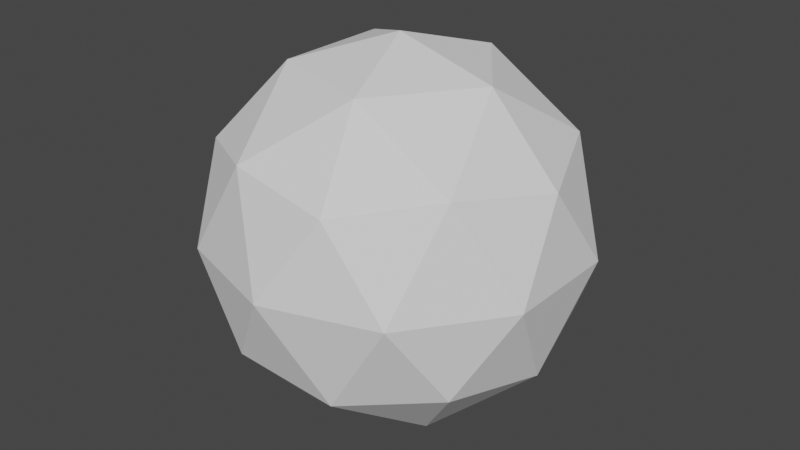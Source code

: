 # Source: Rock.blend  (saved by Blender 2.82.7; exported with 4.5.12 LTS)
import bpy
from mathutils import Matrix  # noqa: F401  (used for matrix-valued properties, if any)

bpy.ops.wm.read_factory_settings(use_empty=True)
scene = bpy.context.scene
scene.name = 'Scene'

# ---- collections
col_collection = bpy.data.collections.new('Collection'); scene.collection.children.link(col_collection)

# ---- world
world_world = bpy.data.worlds.new('World'); scene.world = world_world
world_world.use_nodes = True; world_world.node_tree.nodes.clear()
_N = world_world.node_tree.nodes; _L = world_world.node_tree.links
n0 = _N.new('ShaderNodeOutputWorld'); n0.name = 'World Output'; n0.location = (300, 300)
n1 = _N.new('ShaderNodeBackground'); n1.name = 'Background'; n1.location = (10, 300)
n1.inputs[0].default_value = (0.05088, 0.05088, 0.05088, 1.0)
_L.new(n1.outputs[0], n0.inputs[0])
n0.is_active_output = True
world_world.color = (0.05088, 0.05088, 0.05088)
world_world.use_sun_shadow = False
world_world.sun_shadow_jitter_overblur = 0.0

# ---- meshes
me_icosphere = bpy.data.meshes.new('Icosphere')
me_icosphere.from_pydata([(0.0, 0.0, -1.0), (0.7236, -0.5257, -0.4472), (-0.2764, -0.8506, -0.4472), (-0.8944, 0.0, -0.4472), (-0.2764, 0.8506, -0.4472), (0.7236, 0.5257, -0.4472), (0.2764, -0.8506, 0.4472), (-0.7236, -0.5257, 0.4472), (-0.7236, 0.5257, 0.4472), (0.2764, 0.8506, 0.4472), (0.8944, 0.0, 0.4472), (0.0, 0.0, 1.0), (-0.1625, -0.5, -0.8507), (0.4253, -0.309, -0.8507), (0.2629, -0.809, -0.5257), (0.8506, 0.0, -0.5257), (0.4253, 0.309, -0.8507), (-0.5257, 0.0, -0.8507), (-0.6882, -0.5, -0.5257), (-0.1625, 0.5, -0.8507), (-0.6882, 0.5, -0.5257), (0.2629, 0.809, -0.5257), (0.9511, -0.309, 0.0), (0.9511, 0.309, 0.0), (0.0, -1.0, 0.0), (0.5878, -0.809, 0.0), (-0.9511, -0.309, 0.0), (-0.5878, -0.809, 0.0), (-0.5878, 0.809, 0.0), (-0.9511, 0.309, 0.0), (0.5878, 0.809, 0.0), (0.0, 1.0, 0.0), (0.6882, -0.5, 0.5257), (-0.2629, -0.809, 0.5257), (-0.8506, 0.0, 0.5257), (-0.2629, 0.809, 0.5257), (0.6882, 0.5, 0.5257), (0.1625, -0.5, 0.8507), (0.5257, 0.0, 0.8507), (-0.4253, -0.309, 0.8507), (-0.4253, 0.309, 0.8507), (0.1625, 0.5, 0.8507)], [], [(0, 13, 12), (1, 13, 15), (0, 12, 17), (0, 17, 19), (0, 19, 16), (1, 15, 22), (2, 14, 24), (3, 18, 26), (4, 20, 28), (5, 21, 30), (1, 22, 25), (2, 24, 27), (3, 26, 29), (4, 28, 31), (5, 30, 23), (6, 32, 37), (7, 33, 39), (8, 34, 40), (9, 35, 41), (10, 36, 38), (38, 41, 11), (38, 36, 41), (36, 9, 41), (41, 40, 11), (41, 35, 40), (35, 8, 40), (40, 39, 11), (40, 34, 39), (34, 7, 39), (39, 37, 11), (39, 33, 37), (33, 6, 37), (37, 38, 11), (37, 32, 38), (32, 10, 38), (23, 36, 10), (23, 30, 36), (30, 9, 36), (31, 35, 9), (31, 28, 35), (28, 8, 35), (29, 34, 8), (29, 26, 34), (26, 7, 34), (27, 33, 7), (27, 24, 33), (24, 6, 33), (25, 32, 6), (25, 22, 32), (22, 10, 32), (30, 31, 9), (30, 21, 31), (21, 4, 31), (28, 29, 8), (28, 20, 29), (20, 3, 29), (26, 27, 7), (26, 18, 27), (18, 2, 27), (24, 25, 6), (24, 14, 25), (14, 1, 25), (22, 23, 10), (22, 15, 23), (15, 5, 23), (16, 21, 5), (16, 19, 21), (19, 4, 21), (19, 20, 4), (19, 17, 20), (17, 3, 20), (17, 18, 3), (17, 12, 18), (12, 2, 18), (15, 16, 5), (15, 13, 16), (13, 0, 16), (12, 14, 2), (12, 13, 14), (13, 1, 14)])
_uv = me_icosphere.uv_layers.new(name='UVMap')
_uv.uv.foreach_set('vector', [0.8182, 0.0, 0.7727, 0.07873, 0.8636, 0.07873, 0.7273, 0.1575, 0.6818, 0.07873, 0.6364, 0.1575, 0.09091, 0.0, 0.04545, 0.07873, 0.1364, 0.07873, 0.2727, 0.0, 0.2273, 0.07873, 0.3182, 0.07873, 0.4545, 0.0, 0.4091, 0.07873, 0.5, 0.07873, 0.7273, 0.1575, 0.6364, 0.1575, 0.6818, 0.2362, 0.9091, 0.1575, 0.8182, 0.1575, 0.8636, 0.2362, 0.1818, 0.1575, 0.09091, 0.1575, 0.1364, 0.2362, 0.3636, 0.1575, 0.2727, 0.1575, 0.3182, 0.2362, 0.5455, 0.1575, 0.4545, 0.1575, 0.5, 0.2362, 0.7273, 0.1575, 0.6818, 0.2362, 0.7727, 0.2362, 0.9091, 0.1575, 0.8636, 0.2362, 0.9545, 0.2362, 0.1818, 0.1575, 0.1364, 0.2362, 0.2273, 0.2362, 0.3636, 0.1575, 0.3182, 0.2362, 0.4091, 0.2362, 0.5455, 0.1575, 0.5, 0.2362, 0.5909, 0.2362, 0.8182, 0.3149, 0.7273, 0.3149, 0.7727, 0.3937, 1.0, 0.3149, 0.9091, 0.3149, 0.9545, 0.3937, 0.2727, 0.3149, 0.1818, 0.3149, 0.2273, 0.3937, 0.4545, 0.3149, 0.3636, 0.3149, 0.4091, 0.3937, 0.6364, 0.3149, 0.5455, 0.3149, 0.5909, 0.3937, 0.5909, 0.3937, 0.5, 0.3937, 0.5455, 0.4724, 0.5909, 0.3937, 0.5455, 0.3149, 0.5, 0.3937, 0.5455, 0.3149, 0.4545, 0.3149, 0.5, 0.3937, 0.4091, 0.3937, 0.3182, 0.3937, 0.3636, 0.4724, 0.4091, 0.3937, 0.3636, 0.3149, 0.3182, 0.3937, 0.3636, 0.3149, 0.2727, 0.3149, 0.3182, 0.3937, 0.2273, 0.3937, 0.1364, 0.3937, 0.1818, 0.4724, 0.2273, 0.3937, 0.1818, 0.3149, 0.1364, 0.3937, 0.1818, 0.3149, 0.09091, 0.3149, 0.1364, 0.3937, 0.9545, 0.3937, 0.8636, 0.3937, 0.9091, 0.4724, 0.9545, 0.3937, 0.9091, 0.3149, 0.8636, 0.3937, 0.9091, 0.3149, 0.8182, 0.3149, 0.8636, 0.3937, 0.7727, 0.3937, 0.6818, 0.3937, 0.7273, 0.4724, 0.7727, 0.3937, 0.7273, 0.3149, 0.6818, 0.3937, 0.7273, 0.3149, 0.6364, 0.3149, 0.6818, 0.3937, 0.5909, 0.2362, 0.5455, 0.3149, 0.6364, 0.3149, 0.5909, 0.2362, 0.5, 0.2362, 0.5455, 0.3149, 0.5, 0.2362, 0.4545, 0.3149, 0.5455, 0.3149, 0.4091, 0.2362, 0.3636, 0.3149, 0.4545, 0.3149, 0.4091, 0.2362, 0.3182, 0.2362, 0.3636, 0.3149, 0.3182, 0.2362, 0.2727, 0.3149, 0.3636, 0.3149, 0.2273, 0.2362, 0.1818, 0.3149, 0.2727, 0.3149, 0.2273, 0.2362, 0.1364, 0.2362, 0.1818, 0.3149, 0.1364, 0.2362, 0.09091, 0.3149, 0.1818, 0.3149, 0.9545, 0.2362, 0.9091, 0.3149, 1.0, 0.3149, 0.9545, 0.2362, 0.8636, 0.2362, 0.9091, 0.3149, 0.8636, 0.2362, 0.8182, 0.3149, 0.9091, 0.3149, 0.7727, 0.2362, 0.7273, 0.3149, 0.8182, 0.3149, 0.7727, 0.2362, 0.6818, 0.2362, 0.7273, 0.3149, 0.6818, 0.2362, 0.6364, 0.3149, 0.7273, 0.3149, 0.5, 0.2362, 0.4091, 0.2362, 0.4545, 0.3149, 0.5, 0.2362, 0.4545, 0.1575, 0.4091, 0.2362, 0.4545, 0.1575, 0.3636, 0.1575, 0.4091, 0.2362, 0.3182, 0.2362, 0.2273, 0.2362, 0.2727, 0.3149, 0.3182, 0.2362, 0.2727, 0.1575, 0.2273, 0.2362, 0.2727, 0.1575, 0.1818, 0.1575, 0.2273, 0.2362, 0.1364, 0.2362, 0.04545, 0.2362, 0.09091, 0.3149, 0.1364, 0.2362, 0.09091, 0.1575, 0.04545, 0.2362, 0.09091, 0.1575, 0.0, 0.1575, 0.04545, 0.2362, 0.8636, 0.2362, 0.7727, 0.2362, 0.8182, 0.3149, 0.8636, 0.2362, 0.8182, 0.1575, 0.7727, 0.2362, 0.8182, 0.1575, 0.7273, 0.1575, 0.7727, 0.2362, 0.6818, 0.2362, 0.5909, 0.2362, 0.6364, 0.3149, 0.6818, 0.2362, 0.6364, 0.1575, 0.5909, 0.2362, 0.6364, 0.1575, 0.5455, 0.1575, 0.5909, 0.2362, 0.5, 0.07873, 0.4545, 0.1575, 0.5455, 0.1575, 0.5, 0.07873, 0.4091, 0.07873, 0.4545, 0.1575, 0.4091, 0.07873, 0.3636, 0.1575, 0.4545, 0.1575, 0.3182, 0.07873, 0.2727, 0.1575, 0.3636, 0.1575, 0.3182, 0.07873, 0.2273, 0.07873, 0.2727, 0.1575, 0.2273, 0.07873, 0.1818, 0.1575, 0.2727, 0.1575, 0.1364, 0.07873, 0.09091, 0.1575, 0.1818, 0.1575, 0.1364, 0.07873, 0.04545, 0.07873, 0.09091, 0.1575, 0.04545, 0.07873, 0.0, 0.1575, 0.09091, 0.1575, 0.6364, 0.1575, 0.5909, 0.07873, 0.5455, 0.1575, 0.6364, 0.1575, 0.6818, 0.07873, 0.5909, 0.07873, 0.6818, 0.07873, 0.6364, 0.0, 0.5909, 0.07873, 0.8636, 0.07873, 0.8182, 0.1575, 0.9091, 0.1575, 0.8636, 0.07873, 0.7727, 0.07873, 0.8182, 0.1575, 0.7727, 0.07873, 0.7273, 0.1575, 0.8182, 0.1575])
me_icosphere.use_remesh_fix_poles = True
me_icosphere.use_remesh_preserve_attributes = False
me_icosphere.use_mirror_vertex_groups = False
me_icosphere.update()

# ---- objects
ob_icosphere = bpy.data.objects.new('Icosphere', me_icosphere)

# ---- transforms, parenting, visibility, modifiers, constraints
ob_icosphere.location = (0.0, 0.0, 0.0)
ob_icosphere.scale = (4.778, 4.778, 4.778)
ob_icosphere.lineart.crease_threshold = 0.0

# ---- collection membership
col_collection.objects.link(ob_icosphere)

# ---- scene / render settings (as saved in the file)
scene.frame_start = 1; scene.frame_end = 250; scene.frame_set(1)
scene.render.engine = 'BLENDER_EEVEE_NEXT'
scene.cycles.use_denoising = False
scene.cycles.samples = 128
scene.cycles.sampling_pattern = 'TABULATED_SOBOL'
scene.cycles.use_adaptive_sampling = False
scene.cycles.use_light_tree = False
scene.view_settings.view_transform = 'Filmic'
bpy.context.view_layer.update()

# ---- added for rendering (the .blend has no active camera and no usable light): camera, sun
cam_auto = bpy.data.cameras.new('AutoCamera')
cam_auto.lens = 50.0
cam_auto.sensor_width = 36.0
cam_auto.clip_end = 1000.0
ob_auto_camera = bpy.data.objects.new('AutoCamera', cam_auto)
scene.collection.objects.link(ob_auto_camera)
ob_auto_camera.location = (15.0696, -18.0835, 12.0557)
ob_auto_camera.rotation_euler = (1.09748, -7.21219e-08, 0.694738)
scene.camera = ob_auto_camera
light_auto_sun = bpy.data.lights.new('AutoSun', 'SUN')
light_auto_sun.energy = 3.0
light_auto_sun.angle = 0.0523599
ob_auto_sun = bpy.data.objects.new('AutoSun', light_auto_sun)
scene.collection.objects.link(ob_auto_sun)
ob_auto_sun.rotation_euler = (0.872665, 0.174533, 0.523599)
bpy.context.view_layer.update()
